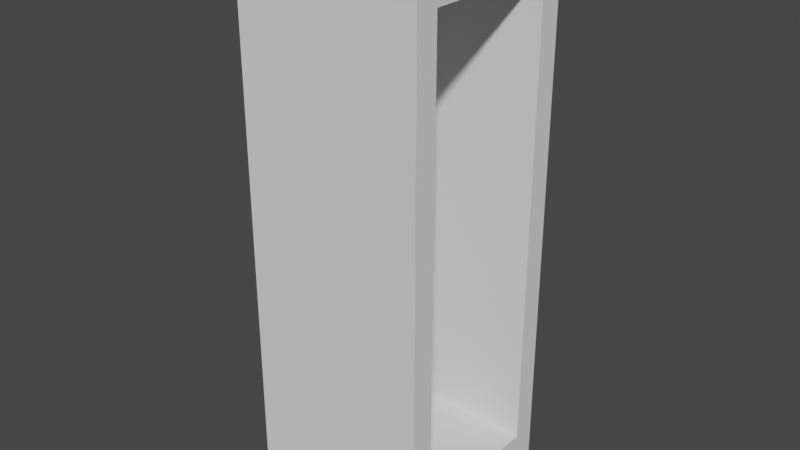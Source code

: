 # Source: locker_frame.blend  (saved by Blender 2.83.18; exported with 4.5.12 LTS)
import bpy
from mathutils import Matrix  # noqa: F401  (used for matrix-valued properties, if any)

bpy.ops.wm.read_factory_settings(use_empty=True)
scene = bpy.context.scene
scene.name = 'Scene'

# ---- world
world_world = bpy.data.worlds.new('World'); scene.world = world_world
world_world.use_nodes = True; world_world.node_tree.nodes.clear()
_N = world_world.node_tree.nodes; _L = world_world.node_tree.links
n0 = _N.new('ShaderNodeOutputWorld'); n0.name = 'World Output'; n0.location = (300, 300)
n1 = _N.new('ShaderNodeBackground'); n1.name = 'Background'; n1.location = (10, 300)
n1.inputs[0].default_value = (0.05088, 0.05088, 0.05088, 1.0)
_L.new(n1.outputs[0], n0.inputs[0])
n0.is_active_output = True
world_world.color = (0.05088, 0.05088, 0.05088)
world_world.use_sun_shadow = False
world_world.sun_shadow_jitter_overblur = 0.0

# ---- meshes
me_cube = bpy.data.meshes.new('Cube')
me_cube.from_pydata([(-0.5, -0.5, -0.5), (-0.5, -0.5, 2.5), (-0.5, 0.5, -0.5), (-0.5, 0.5, 2.5), (0.5, -0.5, -0.5), (0.5, -0.5, 2.5), (0.5, 0.5, -0.5), (0.5, 0.5, 2.5), (0.5, -0.375, -0.25), (0.5, 0.375, -0.25), (0.5, 0.375, 2.25), (0.5, -0.375, 2.25), (-0.25, 0.375, 2.25), (-0.25, 0.375, -0.25), (-0.25, -0.375, -0.25), (-0.25, -0.375, 2.25)], [], [(0, 1, 3, 2), (2, 3, 7, 6), (4, 5, 1, 0), (2, 6, 4, 0), (7, 3, 1, 5), (11, 8, 14, 15), (10, 11, 15, 12), (6, 9, 8, 4), (9, 10, 12, 13), (6, 7, 10, 9), (8, 9, 13, 14), (8, 11, 5, 4), (10, 7, 5, 11), (13, 12, 15, 14)])
_uv = me_cube.uv_layers.new(name='UVMap')
_uv.uv.foreach_set('vector', [0.375, 0.0, 0.625, 0.0, 0.625, 0.25, 0.375, 0.25, 0.375, 0.25, 0.625, 0.25, 0.5938, 0.5, 0.375, 0.5, 0.5625, 0.75, 0.625, 0.75, 0.625, 1.0, 0.375, 1.0, 0.125, 0.5, 0.375, 0.6875, 0.375, 0.75, 0.125, 0.75, 0.625, 0.5, 0.875, 0.5, 0.875, 0.75, 0.625, 0.7188, 0.5938, 0.7188, 0.5625, 0.7188, 0.5625, 0.7188, 0.5938, 0.7188, 0.5938, 0.6875, 0.5938, 0.7188, 0.5938, 0.7188, 0.5938, 0.6875, 0.375, 0.6875, 0.4062, 0.6875, 0.4062, 0.7188, 0.375, 0.7188, 0.5625, 0.5312, 0.5938, 0.5312, 0.5938, 0.5312, 0.5625, 0.5312, 0.5625, 0.5, 0.5938, 0.5, 0.5938, 0.5312, 0.5625, 0.5312, 0.4062, 0.7188, 0.4062, 0.6875, 0.4062, 0.6875, 0.4062, 0.7188, 0.5625, 0.7188, 0.5938, 0.7188, 0.5938, 0.75, 0.5625, 0.75, 0.5938, 0.6875, 0.625, 0.6875, 0.625, 0.7188, 0.5938, 0.7188, 0.5625, 0.6875, 0.5938, 0.6875, 0.5938, 0.7188, 0.5625, 0.7188])
me_cube.use_remesh_fix_poles = True
me_cube.use_remesh_preserve_attributes = False
me_cube.use_mirror_vertex_groups = False
me_cube.update()

# ---- objects
ob_cube = bpy.data.objects.new('Cube', me_cube)

# ---- transforms, parenting, visibility, modifiers, constraints
ob_cube.location = (0.0, 0.0, 0.5)
ob_cube.lineart.crease_threshold = 0.0

# ---- collection membership
scene.collection.objects.link(ob_cube)

# ---- scene / render settings (as saved in the file)
scene.frame_start = 1; scene.frame_end = 250; scene.frame_set(1)
scene.render.engine = 'BLENDER_EEVEE_NEXT'
scene.cycles.use_denoising = False
scene.cycles.samples = 128
scene.cycles.sampling_pattern = 'TABULATED_SOBOL'
scene.cycles.use_adaptive_sampling = False
scene.cycles.use_light_tree = False
scene.view_settings.view_transform = 'Filmic'
bpy.context.view_layer.update()

# ---- added for rendering (the .blend has no active camera and no usable light): camera, sun
cam_auto = bpy.data.cameras.new('AutoCamera')
cam_auto.lens = 50.0
cam_auto.sensor_width = 36.0
cam_auto.clip_end = 1000.0
ob_auto_camera = bpy.data.objects.new('AutoCamera', cam_auto)
scene.collection.objects.link(ob_auto_camera)
ob_auto_camera.location = (3.06862, -3.68235, 3.9549)
ob_auto_camera.rotation_euler = (1.09748, -7.21219e-08, 0.694738)
scene.camera = ob_auto_camera
light_auto_sun = bpy.data.lights.new('AutoSun', 'SUN')
light_auto_sun.energy = 3.0
light_auto_sun.angle = 0.0523599
ob_auto_sun = bpy.data.objects.new('AutoSun', light_auto_sun)
scene.collection.objects.link(ob_auto_sun)
ob_auto_sun.rotation_euler = (0.872665, 0.174533, 0.523599)
bpy.context.view_layer.update()
